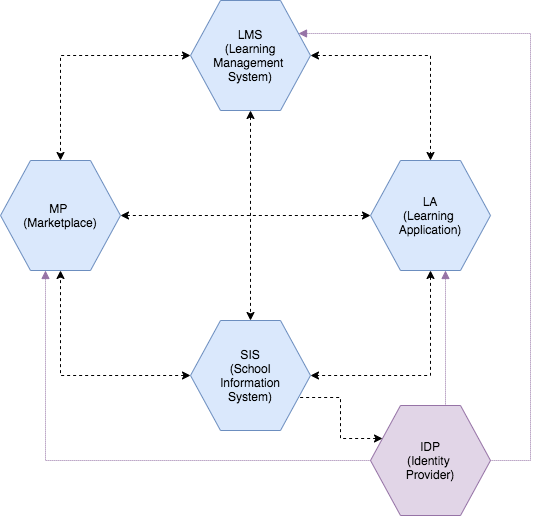

The diagram above was exported from draw.io. Its source (the exported page's mxGraphModel, read from the mxfile embedded in the PNG):
<mxGraphModel dx="946" dy="624" grid="1" gridSize="10" guides="1" tooltips="1" connect="1" arrows="1" fold="1" page="1" pageScale="1" pageWidth="827" pageHeight="1169" math="0" shadow="0">
  <root>
    <mxCell id="eqcTdbFMFZWZmr0gcoMo-0" />
    <mxCell id="eqcTdbFMFZWZmr0gcoMo-1" parent="eqcTdbFMFZWZmr0gcoMo-0" />
    <mxCell id="eqcTdbFMFZWZmr0gcoMo-2" value="LMS&lt;br&gt;(Learning Management &lt;br&gt;System)" style="shape=hexagon;perimeter=hexagonPerimeter2;whiteSpace=wrap;html=1;fillColor=#dae8fc;strokeColor=#6c8ebf;" parent="eqcTdbFMFZWZmr0gcoMo-1" vertex="1">
      <mxGeometry x="370" y="70" width="120" height="110" as="geometry" />
    </mxCell>
    <mxCell id="eqcTdbFMFZWZmr0gcoMo-3" value="LA&lt;br&gt;(Learning &lt;br&gt;Application)" style="shape=hexagon;perimeter=hexagonPerimeter2;whiteSpace=wrap;html=1;fillColor=#dae8fc;strokeColor=#6c8ebf;" parent="eqcTdbFMFZWZmr0gcoMo-1" vertex="1">
      <mxGeometry x="550" y="230" width="120" height="110" as="geometry" />
    </mxCell>
    <mxCell id="eqcTdbFMFZWZmr0gcoMo-9" style="edgeStyle=orthogonalEdgeStyle;rounded=0;orthogonalLoop=1;jettySize=auto;html=1;exitX=1;exitY=0.5;exitDx=0;exitDy=0;entryX=0;entryY=0.5;entryDx=0;entryDy=0;startArrow=classic;startFill=1;dashed=1;" parent="eqcTdbFMFZWZmr0gcoMo-1" source="eqcTdbFMFZWZmr0gcoMo-4" target="eqcTdbFMFZWZmr0gcoMo-3" edge="1">
      <mxGeometry relative="1" as="geometry" />
    </mxCell>
    <mxCell id="eqcTdbFMFZWZmr0gcoMo-4" value="MP&amp;nbsp;&lt;br&gt;(Marketplace)" style="shape=hexagon;perimeter=hexagonPerimeter2;whiteSpace=wrap;html=1;fillColor=#dae8fc;strokeColor=#6c8ebf;" parent="eqcTdbFMFZWZmr0gcoMo-1" vertex="1">
      <mxGeometry x="180" y="230" width="120" height="110" as="geometry" />
    </mxCell>
    <mxCell id="eqcTdbFMFZWZmr0gcoMo-5" value="SIS&lt;br&gt;(School&lt;br&gt;Information&lt;br&gt;System)" style="shape=hexagon;perimeter=hexagonPerimeter2;whiteSpace=wrap;html=1;fillColor=#dae8fc;strokeColor=#6c8ebf;" parent="eqcTdbFMFZWZmr0gcoMo-1" vertex="1">
      <mxGeometry x="370" y="390" width="120" height="110" as="geometry" />
    </mxCell>
    <mxCell id="eqcTdbFMFZWZmr0gcoMo-7" value="IDP&lt;br&gt;(Identity &lt;br&gt;Provider)" style="shape=hexagon;perimeter=hexagonPerimeter2;whiteSpace=wrap;html=1;fillColor=#e1d5e7;strokeColor=#9673a6;" parent="eqcTdbFMFZWZmr0gcoMo-1" vertex="1">
      <mxGeometry x="550" y="475" width="120" height="110" as="geometry" />
    </mxCell>
    <mxCell id="eqcTdbFMFZWZmr0gcoMo-10" style="edgeStyle=orthogonalEdgeStyle;rounded=0;orthogonalLoop=1;jettySize=auto;html=1;entryX=0.5;entryY=0;entryDx=0;entryDy=0;startArrow=classic;startFill=1;dashed=1;" parent="eqcTdbFMFZWZmr0gcoMo-1" target="eqcTdbFMFZWZmr0gcoMo-5" edge="1">
      <mxGeometry relative="1" as="geometry">
        <mxPoint x="430" y="180" as="sourcePoint" />
        <mxPoint x="570" y="295" as="targetPoint" />
        <Array as="points">
          <mxPoint x="430" y="180" />
        </Array>
      </mxGeometry>
    </mxCell>
    <mxCell id="eqcTdbFMFZWZmr0gcoMo-11" style="edgeStyle=orthogonalEdgeStyle;rounded=0;orthogonalLoop=1;jettySize=auto;html=1;exitX=0.5;exitY=1;exitDx=0;exitDy=0;startArrow=classic;startFill=1;dashed=1;entryX=1;entryY=0.5;entryDx=0;entryDy=0;" parent="eqcTdbFMFZWZmr0gcoMo-1" source="eqcTdbFMFZWZmr0gcoMo-3" target="eqcTdbFMFZWZmr0gcoMo-5" edge="1">
      <mxGeometry relative="1" as="geometry">
        <mxPoint x="440" y="190" as="sourcePoint" />
        <mxPoint x="370" y="390" as="targetPoint" />
      </mxGeometry>
    </mxCell>
    <mxCell id="eqcTdbFMFZWZmr0gcoMo-12" style="edgeStyle=orthogonalEdgeStyle;rounded=0;orthogonalLoop=1;jettySize=auto;html=1;startArrow=classic;startFill=1;dashed=1;entryX=0.5;entryY=0;entryDx=0;entryDy=0;" parent="eqcTdbFMFZWZmr0gcoMo-1" source="eqcTdbFMFZWZmr0gcoMo-2" target="eqcTdbFMFZWZmr0gcoMo-4" edge="1">
      <mxGeometry relative="1" as="geometry">
        <mxPoint x="570" y="295" as="sourcePoint" />
        <mxPoint x="380" y="400" as="targetPoint" />
      </mxGeometry>
    </mxCell>
    <mxCell id="eqcTdbFMFZWZmr0gcoMo-13" style="edgeStyle=orthogonalEdgeStyle;rounded=0;orthogonalLoop=1;jettySize=auto;html=1;exitX=0.625;exitY=1;exitDx=0;exitDy=0;startArrow=block;startFill=1;dashed=1;endArrow=none;endFill=0;fillColor=#e1d5e7;strokeColor=#9673a6;dashPattern=1 1;entryX=0.625;entryY=0;entryDx=0;entryDy=0;" parent="eqcTdbFMFZWZmr0gcoMo-1" source="eqcTdbFMFZWZmr0gcoMo-3" target="eqcTdbFMFZWZmr0gcoMo-7" edge="1">
      <mxGeometry relative="1" as="geometry">
        <mxPoint x="580" y="305" as="sourcePoint" />
        <mxPoint x="390" y="410" as="targetPoint" />
      </mxGeometry>
    </mxCell>
    <mxCell id="eqcTdbFMFZWZmr0gcoMo-14" style="edgeStyle=orthogonalEdgeStyle;rounded=0;orthogonalLoop=1;jettySize=auto;html=1;startArrow=block;startFill=1;dashed=1;entryX=1;entryY=0.5;entryDx=0;entryDy=0;exitX=1;exitY=0.25;exitDx=0;exitDy=0;endArrow=none;endFill=0;fillColor=#e1d5e7;strokeColor=#9673a6;dashPattern=1 1;" parent="eqcTdbFMFZWZmr0gcoMo-1" source="eqcTdbFMFZWZmr0gcoMo-2" target="eqcTdbFMFZWZmr0gcoMo-7" edge="1">
      <mxGeometry relative="1" as="geometry">
        <mxPoint x="620" y="350" as="sourcePoint" />
        <mxPoint x="560" y="455" as="targetPoint" />
        <Array as="points">
          <mxPoint x="710" y="103" />
          <mxPoint x="710" y="530" />
        </Array>
      </mxGeometry>
    </mxCell>
    <mxCell id="eqcTdbFMFZWZmr0gcoMo-15" style="edgeStyle=orthogonalEdgeStyle;rounded=0;orthogonalLoop=1;jettySize=auto;html=1;exitX=0.375;exitY=1;exitDx=0;exitDy=0;startArrow=block;startFill=1;dashed=1;entryX=0;entryY=0.5;entryDx=0;entryDy=0;endArrow=none;endFill=0;fillColor=#e1d5e7;strokeColor=#9673a6;dashPattern=1 1;" parent="eqcTdbFMFZWZmr0gcoMo-1" source="eqcTdbFMFZWZmr0gcoMo-4" target="eqcTdbFMFZWZmr0gcoMo-7" edge="1">
      <mxGeometry relative="1" as="geometry">
        <mxPoint x="630" y="360" as="sourcePoint" />
        <mxPoint x="570" y="465" as="targetPoint" />
        <Array as="points">
          <mxPoint x="225" y="530" />
        </Array>
      </mxGeometry>
    </mxCell>
    <mxCell id="eqcTdbFMFZWZmr0gcoMo-17" style="edgeStyle=orthogonalEdgeStyle;rounded=0;orthogonalLoop=1;jettySize=auto;html=1;exitX=1;exitY=0.5;exitDx=0;exitDy=0;startArrow=classic;startFill=1;dashed=1;entryX=0.5;entryY=0;entryDx=0;entryDy=0;" parent="eqcTdbFMFZWZmr0gcoMo-1" source="eqcTdbFMFZWZmr0gcoMo-2" target="eqcTdbFMFZWZmr0gcoMo-3" edge="1">
      <mxGeometry relative="1" as="geometry">
        <mxPoint x="620" y="350" as="sourcePoint" />
        <mxPoint x="560" y="455" as="targetPoint" />
      </mxGeometry>
    </mxCell>
    <mxCell id="eqcTdbFMFZWZmr0gcoMo-18" style="edgeStyle=orthogonalEdgeStyle;rounded=0;orthogonalLoop=1;jettySize=auto;html=1;startArrow=classic;startFill=1;dashed=1;entryX=0.5;entryY=1;entryDx=0;entryDy=0;exitX=0;exitY=0.5;exitDx=0;exitDy=0;" parent="eqcTdbFMFZWZmr0gcoMo-1" source="eqcTdbFMFZWZmr0gcoMo-5" target="eqcTdbFMFZWZmr0gcoMo-4" edge="1">
      <mxGeometry relative="1" as="geometry">
        <mxPoint x="380" y="135" as="sourcePoint" />
        <mxPoint x="230" y="240" as="targetPoint" />
      </mxGeometry>
    </mxCell>
    <mxCell id="eqcTdbFMFZWZmr0gcoMo-19" style="edgeStyle=orthogonalEdgeStyle;rounded=0;orthogonalLoop=1;jettySize=auto;html=1;exitX=0;exitY=0.25;exitDx=0;exitDy=0;startArrow=classic;startFill=1;dashed=1;entryX=1;entryY=0.75;entryDx=0;entryDy=0;endArrow=none;endFill=0;" parent="eqcTdbFMFZWZmr0gcoMo-1" source="eqcTdbFMFZWZmr0gcoMo-7" target="eqcTdbFMFZWZmr0gcoMo-5" edge="1">
      <mxGeometry relative="1" as="geometry">
        <mxPoint x="605" y="350" as="sourcePoint" />
        <mxPoint x="500" y="455" as="targetPoint" />
      </mxGeometry>
    </mxCell>
  </root>
</mxGraphModel>